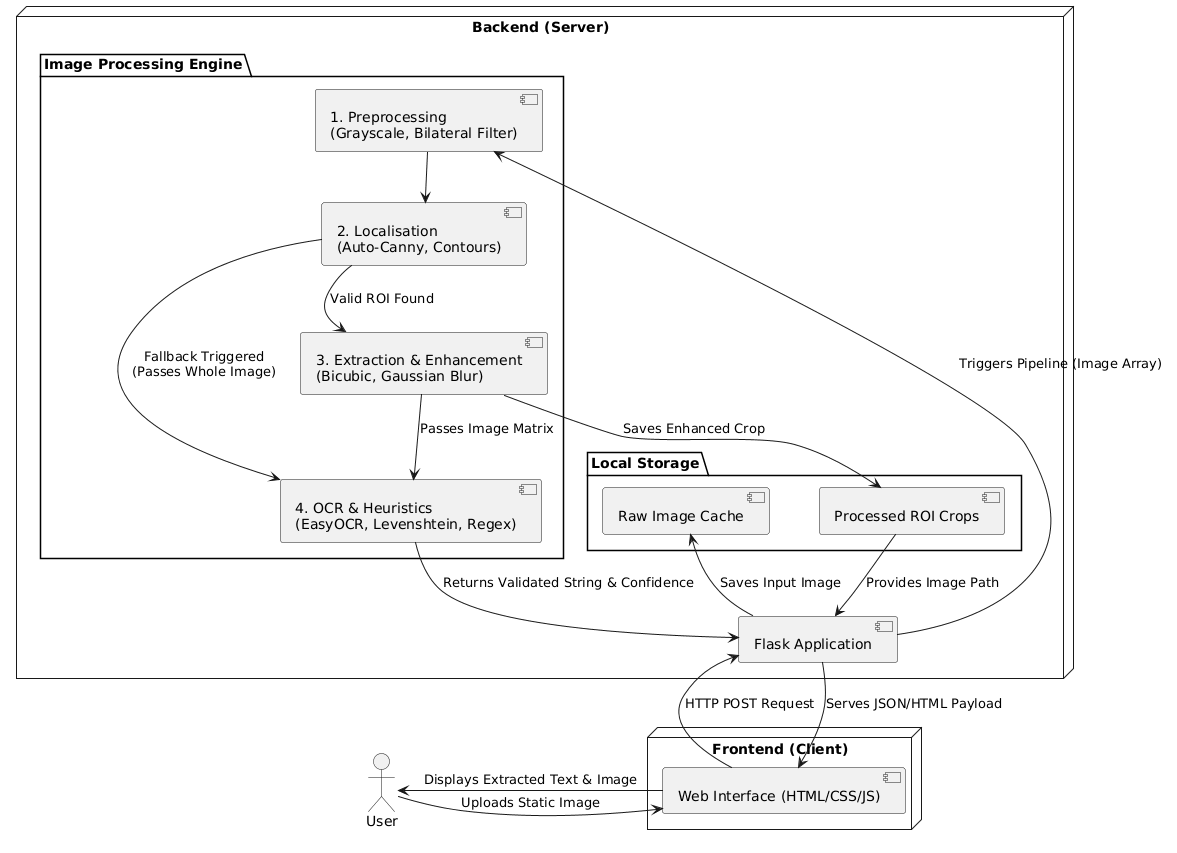

The diagram above was rendered by PlantUML. Its source (embedded in the PNG):
@startuml
skinparam style strictuml
skinparam componentStyle rectangle
skinparam NoteBackgroundColor #f9f9f9
skinparam NoteBorderColor #cccccc
skinparam DefaultFontName Arial
skinparam nodesep 50
skinparam ranksep 50

actor User

node "Frontend (Client)" {
  [Web Interface (HTML/CSS/JS)] as WebUI
}

node "Backend (Server)" {
  [Flask Application] as FlaskApp
  
  folder "Local Storage" {
    [Raw Image Cache] as RawCache
    [Processed ROI Crops] as ROICache
  }

  package "Image Processing Engine" {
    [1. Preprocessing\n(Grayscale, Bilateral Filter)] as Preprocess
    [2. Localisation\n(Auto-Canny, Contours)] as Localisation
    [3. Extraction & Enhancement\n(Bicubic, Gaussian Blur)] as Extraction
    [4. OCR & Heuristics\n(EasyOCR, Levenshtein, Regex)] as OCR
  }
}

' User Interaction - FIXED OVERLAP
User -right-> WebUI : Uploads Static Image
WebUI -left-> User : Displays Extracted Text & Image

' Backend Handling
WebUI --> FlaskApp : HTTP POST Request
FlaskApp --> RawCache : Saves Input Image
FlaskApp --> Preprocess : Triggers Pipeline (Image Array)

' Pipeline Flow
Preprocess --> Localisation
Localisation --> Extraction : Valid ROI Found
Localisation --> OCR : Fallback Triggered\n(Passes Whole Image)
Extraction --> ROICache : Saves Enhanced Crop
Extraction --> OCR : Passes Image Matrix

' Return Output
OCR --> FlaskApp : Returns Validated String & Confidence
ROICache --> FlaskApp : Provides Image Path
FlaskApp --> WebUI : Serves JSON/HTML Payload
@enduml